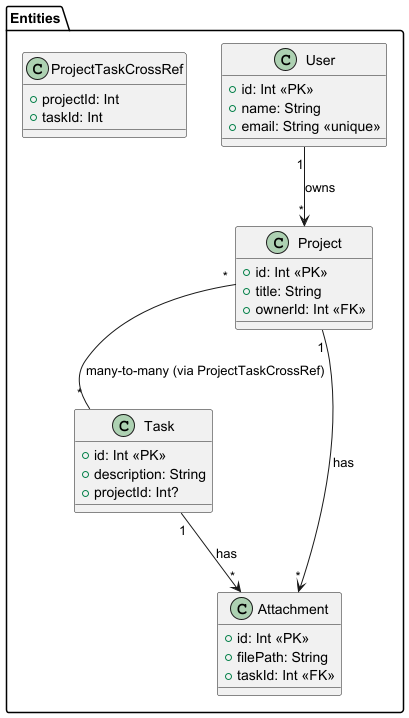

The diagram above was rendered by PlantUML. Its source (embedded in the PNG):
@startuml
package "Entities" {
  class User {
    +id: Int <<PK>>
    +name: String
    +email: String <<unique>>
  }
  class Project {
    +id: Int <<PK>>
    +title: String
    +ownerId: Int <<FK>>
  }
  class Task {
    +id: Int <<PK>>
    +description: String
    +projectId: Int?
  }
  class Attachment {
    +id: Int <<PK>>
    +filePath: String
    +taskId: Int <<FK>>
  }
  class ProjectTaskCrossRef {
    +projectId: Int
    +taskId: Int
  }
}

User "1" --> "*" Project : owns
Project "1" --> "*" Attachment : has
Task "1" --> "*" Attachment : has
Project "*" -- "*" Task : many-to-many (via ProjectTaskCrossRef)
@enduml